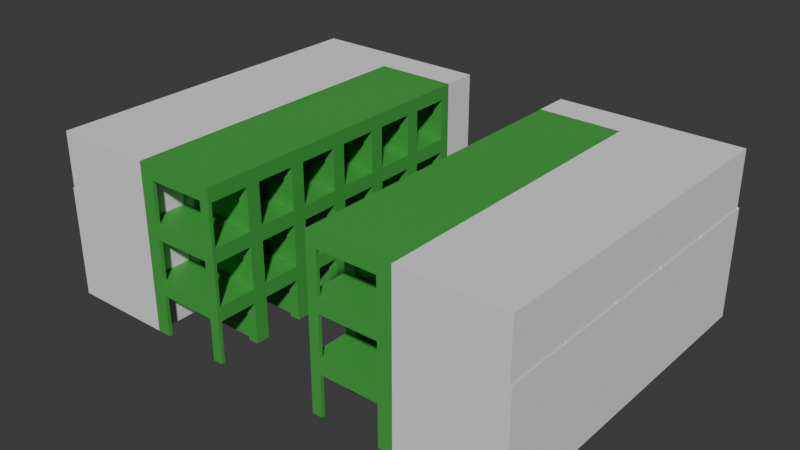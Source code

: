 # Source: pods_modular_version_B-medium25.blend  (saved by Blender 5.1.29; exported with 4.5.12 LTS)
import bpy
from mathutils import Matrix  # noqa: F401  (used for matrix-valued properties, if any)

bpy.ops.wm.read_factory_settings(use_empty=True)
scene = bpy.context.scene
scene.name = 'Scene'

# ---- collections
col_collection = bpy.data.collections.new('Collection'); scene.collection.children.link(col_collection)
col_pody = bpy.data.collections.new('pody'); col_collection.children.link(col_pody)
col_hydraulika_i_wentylacja = bpy.data.collections.new('hydraulika i wentylacja'); col_collection.children.link(col_hydraulika_i_wentylacja)
col_elektryka = bpy.data.collections.new('elektryka'); col_collection.children.link(col_elektryka)
col_toalety = bpy.data.collections.new('toalety'); col_collection.children.link(col_toalety)

# ---- materials (node trees are filled in below, after node groups)
mat_a1_material = bpy.data.materials.new('A1-material')
mat_a1_material.use_backface_culling = True
mat_a1_material_001 = bpy.data.materials.new('A1-material.001')
mat_a1_material_001.use_backface_culling = True

# ---- material node trees
mat_a1_material.use_nodes = True; mat_a1_material.node_tree.nodes.clear()
_N = mat_a1_material.node_tree.nodes; _L = mat_a1_material.node_tree.links
n0 = _N.new('ShaderNodeBsdfPrincipled'); n0.name = 'Principled BSDF'; n0.location = (-200, 100)
n0.inputs[0].default_value = (0.05952, 0.3817, 0.06072, 1.0)
n1 = _N.new('ShaderNodeOutputMaterial'); n1.name = 'Material Output'; n1.location = (200, 100)
_L.new(n0.outputs[0], n1.inputs[0])
n1.is_active_output = True
mat_a1_material_001.use_nodes = True; mat_a1_material_001.node_tree.nodes.clear()
_N = mat_a1_material_001.node_tree.nodes; _L = mat_a1_material_001.node_tree.links
n0 = _N.new('ShaderNodeBsdfPrincipled'); n0.name = 'Principled BSDF'; n0.location = (-200, 100)
n0.inputs[0].default_value = (0.05952, 0.3817, 0.06072, 1.0)
n0.inputs[4].default_value = 0.6
n1 = _N.new('ShaderNodeOutputMaterial'); n1.name = 'Material Output'; n1.location = (200, 100)
_L.new(n0.outputs[0], n1.inputs[0])
n1.is_active_output = True

# ---- world
world_world = bpy.data.worlds.new('World'); scene.world = world_world
world_world.use_nodes = True; world_world.node_tree.nodes.clear()
_N = world_world.node_tree.nodes; _L = world_world.node_tree.links
n0 = _N.new('ShaderNodeOutputWorld'); n0.name = 'World Output'; n0.location = (200, 100)
n1 = _N.new('ShaderNodeBackground'); n1.name = 'Background'; n1.location = (-200, 100)
n1.inputs[0].default_value = (0.05088, 0.05088, 0.05088, 1.0)
_L.new(n1.outputs[0], n0.inputs[0])
n0.is_active_output = True
world_world.color = (0.05088, 0.05088, 0.05088)
world_world.sun_shadow_jitter_overblur = 0.0

# ---- meshes
me_cube_001 = bpy.data.meshes.new('Cube.001')
me_cube_001.from_pydata([(0.4099, 1.3, 1.6), (0.0, 0.0, 1.192), (-2.861e-06, 1.3, 1.6), (-2.861e-06, -4.768e-07, 1.6), (2.4, 0.0, 1.492), (0.4099, -4.768e-07, 1.6), (2.4, 1.3, 1.6), (2.4, -4.768e-07, 1.6), (0.4099, 0.0, 1.492), (0.0, 1.3, 1.192), (0.08, 1.3, 1.192), (0.4099, 1.3, 1.492), (2.4, 1.3, 1.492), (-2.861e-06, 1.5, 1.6), (0.4099, 1.5, 1.6), (2.4, 1.5, 1.6), (0.0, 1.5, 1.192), (2.4, 1.5, 1.492), (0.0, 1.5, 1.192e-07), (0.0, 1.3, 1.192e-07), (0.4099, 1.5, 1.192e-07), (0.4099, 1.3, 1.192e-07), (2.4, 1.5, 1.192e-07), (2.105, 0.0, 0.0), (0.08, 1.3, 1.192e-07), (0.4099, 1.3, 1.192), (2.4, 1.3, 1.192), (0.7398, 1.206, 1.492), (2.4, 1.206, 1.492), (0.4099, 1.198, 1.192), (0.4099, 1.198, 1.492), (2.4, 1.198, 1.492), (2.4, 1.198, 1.192), (2.4, 0.09837, 1.492), (2.4, 0.1, 1.192), (0.4099, 0.0, 1.192), (0.4099, 0.1, 1.192), (2.4, 0.0, 1.192), (0.7398, 0.1, 1.492), (2.105, 0.0, 1.192), (2.105, 1.3, 1.192e-07), (2.105, 1.3, 1.192), (2.105, 1.198, 1.192), (2.105, 0.1, 1.192), (2.4, 1.3, 1.192e-07), (2.105, 1.198, 0.0), (2.4, 1.198, 0.0), (2.4, 0.0, 0.0), (2.4, 0.1, 0.0), (2.105, 0.1, 0.0), (2.105, 0.1, 1.492), (2.105, 1.198, 1.492), (2.4, 1.5, 1.192), (0.0, 0.1, 1.192), (0.0, 0.1, 0.0), (0.0, 0.0, 0.0), (0.4099, 0.1, 0.0), (0.4099, 0.0, 0.0), (0.0, 1.198, 1.192), (0.08, 1.198, 1.192), (0.08, 1.3, 3.576e-07), (2.384e-07, 1.3, 2.384e-07), (0.4099, 1.3, 1.192e-07), (0.4099, 1.198, 1.192e-07), (2.384e-07, 1.198, 1.192e-07), (0.08, 1.198, 1.192e-07)], [], [(9, 58, 53, 1, 3, 2), (2, 3, 5, 0), (0, 5, 7, 6), (5, 3, 1, 35, 8), (6, 7, 4, 28, 12), (5, 8, 4, 7), (1, 53, 54, 55), (15, 6, 12, 17), (14, 0, 6, 15), (13, 2, 0, 14), (16, 9, 2, 13), (9, 16, 18, 19), (60, 62, 63, 65), (18, 24, 19), (21, 20, 22, 44, 40), (24, 18, 20, 21), (41, 25, 21, 40), (52, 26, 44, 22), (61, 60, 65, 64), (14, 15, 22, 20), (26, 12, 31, 32), (36, 29, 27, 38), (51, 30, 29, 42), (42, 41, 40, 45), (12, 11, 30, 51, 31), (18, 13, 14, 20), (34, 33, 4, 37), (34, 37, 47, 48), (50, 43, 36, 38), (35, 39, 37, 4, 8), (25, 41, 42, 29), (40, 44, 46, 45), (26, 32, 46, 44), (32, 42, 45, 46), (41, 26, 44, 40), (36, 43, 39, 35), (49, 48, 47, 23), (39, 43, 49, 23), (37, 39, 23, 47), (43, 34, 48, 49), (50, 33, 31, 51), (31, 32, 42, 51), (51, 50, 38, 27), (33, 34, 32, 31), (43, 50, 51, 42), (34, 43, 42, 32), (17, 12, 26, 52), (29, 36, 53, 58, 59), (54, 56, 57, 55), (36, 35, 57, 56), (53, 36, 56, 54), (35, 1, 55, 57), (59, 58, 64, 65), (10, 25, 62, 60), (9, 10, 60, 61), (29, 59, 65, 63), (25, 29, 63, 62), (58, 9, 61, 64)])
_uv = me_cube_001.uv_layers.new(name='UVMap')
_uv.uv.foreach_set('vector', [0.5, 0.0, 0.5312, 0.0, 0.5625, 0.0, 0.625, 0.0, 0.625, 0.25, 0.5, 0.25, 0.5, 0.25, 0.625, 0.25, 0.625, 0.5, 0.5, 0.5, 0.5, 0.5, 0.625, 0.5, 0.625, 0.5, 0.5, 0.5, 0.625, 0.5, 0.875, 0.5, 0.875, 0.75, 0.6861, 0.8723, 0.625, 0.5666, 0.5, 0.5, 0.625, 0.5, 0.625, 0.5666, 0.5103, 0.5666, 0.5, 0.5666, 0.625, 0.5, 0.625, 0.5666, 0.625, 0.5666, 0.625, 0.5, 0.625, 0.0, 0.5625, 0.0, 0.5625, 0.0, 0.625, 0.0, 0.4375, 0.5, 0.5, 0.5, 0.5, 0.5666, 0.4375, 0.5666, 0.4375, 0.5, 0.5, 0.5, 0.5, 0.5, 0.4375, 0.5, 0.4375, 0.25, 0.5, 0.25, 0.5, 0.5, 0.4375, 0.5, 0.4375, 0.0, 0.5, 0.0, 0.5, 0.25, 0.4375, 0.25, 0.5, 0.0, 0.4375, 0.0, 0.4375, 0.0, 0.5, 0.0, 0.5306, 0.9029, 0.5, 0.5666, 0.5433, 0.9004, 0.5373, 0.4502, 0.4528, 0.9181, 0.5306, 0.9029, 0.5, 0.0, 0.5, 0.5666, 0.4375, 0.5666, 0.4375, 0.5666, 0.5, 0.5666, 0.5, 0.5666, 0.5306, 0.9029, 0.4528, 0.9181, 0.4375, 0.5666, 0.5, 0.5666, 0.5, 0.5666, 0.5, 0.5666, 0.5, 0.5666, 0.5, 0.5666, 0.4375, 0.5666, 0.5, 0.5666, 0.5, 0.5666, 0.4375, 0.5666, 0.5, 0.0, 0.5306, 0.9029, 0.5373, 0.4502, 0.5312, 0.0, 0.4375, 0.5, 0.4375, 0.5, 0.4375, 0.5666, 0.4375, 0.5666, 0.5, 0.5666, 0.5, 0.5666, 0.5, 0.5666, 0.5, 0.5666, 0.6147, 0.8863, 0.5433, 0.9004, 0.5103, 0.5666, 0.5676, 0.5666, 0.5, 0.5666, 0.5, 0.5666, 0.5, 0.5666, 0.5, 0.5666, 0.5, 0.5666, 0.5, 0.5666, 0.5, 0.5666, 0.5, 0.5666, 0.0, 0.0, 0.0, 0.0, 0.0, 0.0, 0.0, 0.0, 0.0, 0.0, 0.4528, 0.9181, 0.4375, 0.25, 0.4375, 0.5, 0.4375, 0.5666, 0.5, 0.5666, 0.5, 0.5666, 0.5, 0.5666, 0.5, 0.5666, 0.5, 0.5666, 0.5, 0.5666, 0.5, 0.5666, 0.5, 0.5666, 0.5, 0.5666, 0.5, 0.5666, 0.5, 0.5666, 0.5, 0.5666, 0.5, 0.5666, 0.5, 0.5666, 0.5, 0.5666, 0.625, 0.5666, 0.625, 0.5666, 0.5, 0.5666, 0.5, 0.5666, 0.5, 0.5666, 0.5, 0.5666, 0.5, 0.5666, 0.5, 0.5666, 0.5, 0.5666, 0.5, 0.5666, 0.5, 0.5666, 0.5, 0.5666, 0.5, 0.5666, 0.5, 0.5666, 0.5, 0.5666, 0.5, 0.5666, 0.5, 0.5666, 0.5, 0.5666, 0.0, 0.0, 0.0, 0.0, 0.0, 0.0, 0.0, 0.0, 0.5, 0.5666, 0.5, 0.5666, 0.5, 0.5666, 0.5, 0.5666, 0.5, 0.5666, 0.5, 0.5666, 0.5, 0.5666, 0.5, 0.5666, 0.5, 0.5666, 0.5, 0.5666, 0.5, 0.5666, 0.5, 0.5666, 0.5, 0.5666, 0.5, 0.5666, 0.5, 0.5666, 0.5, 0.5666, 0.5, 0.5666, 0.5, 0.5666, 0.5, 0.5666, 0.5, 0.5666, 0.0, 0.0, 0.0, 0.0, 0.0, 0.0, 0.0, 0.0, 0.5, 0.5666, 0.5, 0.5666, 0.5, 0.5666, 0.5, 0.5666, 0.5, 0.5666, 0.5, 0.5666, 0.5676, 0.5666, 0.5103, 0.5666, 0.0, 0.0, 0.0, 0.0, 0.0, 0.0, 0.0, 0.0, 0.5, 0.5666, 0.5, 0.5666, 0.5, 0.5666, 0.5, 0.5666, 0.5, 0.5666, 0.5, 0.5666, 0.5, 0.5666, 0.5, 0.5666, 0.4375, 0.5666, 0.5, 0.5666, 0.5, 0.5666, 0.4375, 0.5666, 0.5433, 0.9004, 0.6147, 0.8863, 0.5625, 0.0, 0.5312, 0.0, 0.5373, 0.4502, 0.5625, 0.0, 0.6147, 0.8863, 0.6861, 0.8723, 0.625, 0.0, 0.5, 0.5666, 0.5, 0.5666, 0.5, 0.5666, 0.5, 0.5666, 0.5625, 0.0, 0.6147, 0.8863, 0.6147, 0.8863, 0.5625, 0.0, 0.6861, 0.8723, 0.875, 0.75, 0.875, 0.75, 0.6861, 0.8723, 0.5373, 0.4502, 0.5312, 0.0, 0.5312, 0.0, 0.5373, 0.4502, 0.0, 0.0, 0.0, 0.0, 0.0, 0.0, 0.0, 0.0, 0.0, 0.0, 0.0, 0.0, 0.0, 0.0, 0.0, 0.0, 0.5433, 0.9004, 0.5373, 0.4502, 0.5373, 0.4502, 0.5433, 0.9004, 0.5, 0.5666, 0.5, 0.5666, 0.5, 0.5666, 0.5, 0.5666, 0.5312, 0.0, 0.5, 0.0, 0.5, 0.0, 0.5312, 0.0])
me_cube_001.materials.append(mat_a1_material)
me_cube_001.materials.append(mat_a1_material_001)
me_cube_001.materials.append(None)
me_cube_001.update()
me_cube = bpy.data.meshes.new('Cube')
me_cube.from_pydata([(-2.0, -2.0, 0.0), (-2.0, -2.0, 2.0), (-2.0, -2.384e-07, 0.0), (-2.0, -2.384e-07, 2.0), (0.0, -2.0, 0.0), (0.0, -2.0, 2.0), (0.0, -2.384e-07, 0.0), (0.0, -2.384e-07, 2.0), (-2.0, -2.0, 1.333), (-2.0, -2.384e-07, 1.333), (-5.9, -2.0, 1.333), (-5.9, -2.0, 2.0), (-5.9, -2.384e-07, 2.0), (-5.9, -2.384e-07, 1.333)], [], [(1, 3, 12, 11), (2, 9, 3, 7, 6), (6, 7, 5, 4), (4, 5, 1, 8, 0), (2, 6, 4, 0), (7, 3, 1, 5), (0, 8, 9, 2), (10, 11, 12, 13), (3, 9, 13, 12), (9, 8, 10, 13), (8, 1, 11, 10)])
_uv = me_cube.uv_layers.new(name='UVMap')
_uv.uv.foreach_set('vector', [0.875, 0.75, 0.875, 0.5, 0.875, 0.5, 0.875, 0.75, 0.375, 0.25, 0.5, 0.25, 0.625, 0.25, 0.625, 0.5, 0.375, 0.5, 0.375, 0.5, 0.625, 0.5, 0.625, 0.75, 0.375, 0.75, 0.375, 0.75, 0.625, 0.75, 0.625, 1.0, 0.5, 1.0, 0.375, 1.0, 0.125, 0.5, 0.375, 0.5, 0.375, 0.75, 0.125, 0.75, 0.625, 0.5, 0.875, 0.5, 0.875, 0.75, 0.625, 0.75, 0.375, 0.0, 0.5, 0.0, 0.5, 0.25, 0.375, 0.25, 0.5, 0.0, 0.625, 0.0, 0.625, 0.25, 0.5, 0.25, 0.625, 0.25, 0.5, 0.25, 0.5, 0.25, 0.625, 0.25, 0.5, 0.25, 0.5, 0.0, 0.5, 0.0, 0.5, 0.25, 0.5, 1.0, 0.625, 1.0, 0.625, 1.0, 0.5, 1.0])
me_cube.update()
me_cube_002 = bpy.data.meshes.new('Cube.002')
me_cube_002.from_pydata([(0.0, -2.0, 0.0), (0.0, -2.0, 2.0), (0.0, 0.0, 0.0), (0.0, 0.0, 2.0), (2.0, -2.0, 0.0), (2.0, -2.0, 2.0), (2.0, 0.0, 0.0), (2.0, 0.0, 2.0)], [], [(0, 1, 3, 2), (2, 3, 7, 6), (6, 7, 5, 4), (4, 5, 1, 0), (2, 6, 4, 0), (7, 3, 1, 5)])
_uv = me_cube_002.uv_layers.new(name='UVMap')
_uv.uv.foreach_set('vector', [0.375, 0.0, 0.625, 0.0, 0.625, 0.25, 0.375, 0.25, 0.375, 0.25, 0.625, 0.25, 0.625, 0.5, 0.375, 0.5, 0.375, 0.5, 0.625, 0.5, 0.625, 0.75, 0.375, 0.75, 0.375, 0.75, 0.625, 0.75, 0.625, 1.0, 0.375, 1.0, 0.125, 0.5, 0.375, 0.5, 0.375, 0.75, 0.125, 0.75, 0.625, 0.5, 0.875, 0.5, 0.875, 0.75, 0.625, 0.75])
me_cube_002.update()
me_cube_004 = bpy.data.meshes.new('Cube.004')
me_cube_004.from_pydata([(2.0, -10.0, 0.0), (2.0, -10.0, 3.2), (0.0, -10.0, 0.0), (0.0, -10.0, 3.2), (2.0, -8.0, 0.0), (2.0, -8.0, 3.2), (0.0, -8.0, 0.0), (0.0, -8.05, 0.0), (2.0, -8.05, 3.2), (0.0, -8.05, 3.2), (2.0, -8.05, 0.0), (0.0, -8.0, 3.2), (1.95, -10.0, 0.0), (1.95, -10.0, 3.2), (1.95, -8.05, 0.0), (1.95, -8.05, 3.2), (2.0, -9.25, 0.0), (2.0, -9.25, 3.2), (1.95, -9.25, 3.2), (1.95, -9.25, 0.0)], [], [(7, 2, 3, 9), (12, 0, 1, 13), (14, 19, 12, 2, 7), (6, 4, 5, 11), (19, 12, 0, 16), (14, 15, 8, 10), (4, 6, 7, 14, 10), (5, 4, 10, 8), (11, 5, 8, 15, 9), (6, 11, 9, 7), (7, 9, 15, 14), (9, 3, 13, 18, 15), (2, 12, 13, 3), (18, 13, 12, 19), (17, 8, 10, 16), (1, 17, 16, 0), (15, 18, 19, 14), (14, 19, 16, 10)])
_uv = me_cube_004.uv_layers.new(name='UVMap')
_uv.uv.foreach_set('vector', [0.375, 0.7043, 0.375, 0.75, 0.625, 0.75, 0.625, 0.7043, 0.375, 0.875, 0.375, 1.0, 0.625, 1.0, 0.625, 0.875, 0.25, 0.7043, 0.25, 0.7272, 0.25, 0.75, 0.375, 0.75, 0.375, 0.7043, 0.375, 0.7, 0.125, 0.7, 0.875, 0.7, 0.625, 0.7, 0.75, 0.7272, 0.75, 0.75, 0.875, 0.75, 0.875, 0.7272, 0.25, 0.7, 0.75, 0.7, 0.875, 0.7, 0.125, 0.7, 0.125, 0.7, 0.375, 0.7, 0.375, 0.7, 0.25, 0.7, 0.125, 0.7, 0.875, 0.7, 0.125, 0.7, 0.125, 0.7, 0.875, 0.7, 0.625, 0.7, 0.875, 0.7, 0.875, 0.7, 0.75, 0.7, 0.625, 0.7, 0.375, 0.7, 0.625, 0.7, 0.625, 0.7, 0.375, 0.7, 0.375, 0.7, 0.625, 0.7, 0.75, 0.7, 0.25, 0.7, 0.625, 0.7043, 0.625, 0.75, 0.75, 0.75, 0.75, 0.7272, 0.75, 0.7043, 0.375, 0.75, 0.375, 0.875, 0.625, 0.875, 0.625, 0.75, 0.75, 0.7272, 0.75, 0.75, 0.75, 0.75, 0.75, 0.7272, 0.0, 0.0, 0.0, 0.0, 0.0, 0.0, 0.0, 0.0, 0.0, 0.0, 0.0, 0.0, 0.0, 0.0, 0.0, 0.0, 0.75, 0.7043, 0.75, 0.7272, 0.75, 0.7272, 0.75, 0.7043, 0.75, 0.7043, 0.75, 0.7272, 0.875, 0.7272, 0.875, 0.7043])
me_cube_004.update()

# ---- objects
ob_pod = bpy.data.objects.new('pod', me_cube_001)
ob_pod_001 = bpy.data.objects.new('pod.001', me_cube_001)
ob_pod_002 = bpy.data.objects.new('pod.002', me_cube_001)
ob_pod_003 = bpy.data.objects.new('pod.003', me_cube_001)
ob_pod_004 = bpy.data.objects.new('pod.004', me_cube_001)
ob_pod_005 = bpy.data.objects.new('pod.005', me_cube_001)
ob_pod_006 = bpy.data.objects.new('pod.006', me_cube_001)
ob_pod_007 = bpy.data.objects.new('pod.007', me_cube_001)
ob_pod_008 = bpy.data.objects.new('pod.008', me_cube_001)
ob_pod_009 = bpy.data.objects.new('pod.009', me_cube_001)
ob_pod_010 = bpy.data.objects.new('pod.010', me_cube_001)
ob_pod_011 = bpy.data.objects.new('pod.011', me_cube_001)
ob_pod_012 = bpy.data.objects.new('pod.012', me_cube_001)
ob_pod_013 = bpy.data.objects.new('pod.013', me_cube_001)
ob_pod_014 = bpy.data.objects.new('pod.014', me_cube_001)
ob_pod_015 = bpy.data.objects.new('pod.015', me_cube_001)
ob_pod_016 = bpy.data.objects.new('pod.016', me_cube_001)
ob_pod_017 = bpy.data.objects.new('pod.017', me_cube_001)
ob_pod_018 = bpy.data.objects.new('pod.018', me_cube_001)
ob_pod_019 = bpy.data.objects.new('pod.019', me_cube_001)
ob_pod_020 = bpy.data.objects.new('pod.020', me_cube_001)
ob_pod_021 = bpy.data.objects.new('pod.021', me_cube_001)
ob_pod_022 = bpy.data.objects.new('pod.022', me_cube_001)
ob_pod_023 = bpy.data.objects.new('pod.023', me_cube_001)
ob_pod_024 = bpy.data.objects.new('pod.024', me_cube_001)
ob_pod_025 = bpy.data.objects.new('pod.025', me_cube_001)
ob_pod_026 = bpy.data.objects.new('pod.026', me_cube_001)
ob_pod_027 = bpy.data.objects.new('pod.027', me_cube_001)
ob_pod_028 = bpy.data.objects.new('pod.028', me_cube_001)
ob_pod_029 = bpy.data.objects.new('pod.029', me_cube_001)
ob_pod_030 = bpy.data.objects.new('pod.030', me_cube_001)
ob_pod_031 = bpy.data.objects.new('pod.031', me_cube_001)
ob_pod_032 = bpy.data.objects.new('pod.032', me_cube_001)
ob_pod_033 = bpy.data.objects.new('pod.033', me_cube_001)
ob_pod_034 = bpy.data.objects.new('pod.034', me_cube_001)
ob_pod_035 = bpy.data.objects.new('pod.035', me_cube_001)
ob_przestrze__na_hydraulik__i_wentylacj = bpy.data.objects.new('przestrzeń na hydraulikę i wentylację', me_cube)
ob_przestrze__na_hydraulik__i_wentylacj__001 = bpy.data.objects.new('przestrzeń na hydraulikę i wentylację.001', me_cube)
ob_przestrze__na_elektryk = bpy.data.objects.new('przestrzeń na elektrykę', me_cube_002)
ob_przestrze__na_elektryk__001 = bpy.data.objects.new('przestrzeń na elektrykę.001', me_cube_002)
ob_przestrze__na_toalety_002 = bpy.data.objects.new('przestrzeń na toalety.002', me_cube_004)
ob_przestrze__na_toalety_003 = bpy.data.objects.new('przestrzeń na toalety.003', me_cube_004)
ob_przestrze__na_toalety_001 = bpy.data.objects.new('przestrzeń na toalety.001', me_cube_004)
ob_przestrze__na_toalety_004 = bpy.data.objects.new('przestrzeń na toalety.004', me_cube_004)
ob_przestrze__na_toalety_005 = bpy.data.objects.new('przestrzeń na toalety.005', me_cube_004)
ob_przestrze__na_toalety_006 = bpy.data.objects.new('przestrzeń na toalety.006', me_cube_004)
ob_przestrze__na_toalety_007 = bpy.data.objects.new('przestrzeń na toalety.007', me_cube_004)
ob_przestrze__na_toalety_008 = bpy.data.objects.new('przestrzeń na toalety.008', me_cube_004)
ob_przestrze__na_toalety_009 = bpy.data.objects.new('przestrzeń na toalety.009', me_cube_004)
ob_przestrze__na_toalety_010 = bpy.data.objects.new('przestrzeń na toalety.010', me_cube_004)

# ---- transforms, parenting, visibility, modifiers, constraints
ob_pod.location = (0.0, 0.0, 0.0)
ob_pod_001.location = (0.0, 1.5, 0.0)
ob_pod_002.location = (0.0, 3.0, -1.49e-08)
ob_pod_003.location = (2.861e-06, 4.5, 1.192e-07)
ob_pod_004.location = (2.861e-06, 6.0, 1.192e-07)
ob_pod_005.location = (2.861e-06, 7.5, 1.192e-07)
ob_pod_006.location = (-2.861e-06, 0.0, 1.6)
ob_pod_007.location = (-2.861e-06, 1.5, 1.6)
ob_pod_008.location = (-2.861e-06, 3.0, 1.6)
ob_pod_009.location = (0.0, 4.5, 1.6)
ob_pod_010.location = (0.0, 6.0, 1.6)
ob_pod_011.location = (0.0, 7.5, 1.6)
ob_pod_012.location = (-2.861e-06, 0.0, 3.2)
ob_pod_013.location = (-2.861e-06, 1.5, 3.2)
ob_pod_014.location = (-2.861e-06, 3.0, 3.2)
ob_pod_015.location = (0.0, 4.5, 3.2)
ob_pod_016.location = (0.0, 6.0, 3.2)
ob_pod_017.location = (0.0, 7.5, 3.2)
ob_pod_018.location = (7.89, 0.0, 0.0)
ob_pod_018.scale = (-1.0, 1.0, 1.0)
ob_pod_019.location = (7.89, 1.5, 0.0)
ob_pod_019.scale = (-1.0, 1.0, 1.0)
ob_pod_020.location = (7.89, 3.0, 0.0)
ob_pod_020.scale = (-1.0, 1.0, 1.0)
ob_pod_021.location = (7.89, 4.5, 1.192e-07)
ob_pod_021.scale = (-1.0, 1.0, 1.0)
ob_pod_022.location = (7.89, 6.0, 1.192e-07)
ob_pod_022.scale = (-1.0, 1.0, 1.0)
ob_pod_023.location = (7.89, 7.5, 1.192e-07)
ob_pod_023.scale = (-1.0, 1.0, 1.0)
ob_pod_024.location = (7.89, 0.0, 1.6)
ob_pod_024.scale = (-1.0, 1.0, 1.0)
ob_pod_025.location = (7.89, 1.5, 1.6)
ob_pod_025.scale = (-1.0, 1.0, 1.0)
ob_pod_026.location = (7.89, 3.0, 1.6)
ob_pod_026.scale = (-1.0, 1.0, 1.0)
ob_pod_027.location = (7.89, 4.5, 1.6)
ob_pod_027.scale = (-1.0, 1.0, 1.0)
ob_pod_028.location = (7.89, 6.0, 1.6)
ob_pod_028.scale = (-1.0, 1.0, 1.0)
ob_pod_029.location = (7.89, 7.5, 1.6)
ob_pod_029.scale = (-1.0, 1.0, 1.0)
ob_pod_030.location = (7.89, 0.0, 3.2)
ob_pod_030.scale = (-1.0, 1.0, 1.0)
ob_pod_031.location = (7.89, 1.5, 3.2)
ob_pod_031.scale = (-1.0, 1.0, 1.0)
ob_pod_032.location = (7.89, 3.0, 3.2)
ob_pod_032.scale = (-1.0, 1.0, 1.0)
ob_pod_033.location = (7.89, 4.5, 3.2)
ob_pod_033.scale = (-1.0, 1.0, 1.0)
ob_pod_034.location = (7.89, 6.0, 3.2)
ob_pod_034.scale = (-1.0, 1.0, 1.0)
ob_pod_035.location = (7.89, 7.5, 3.2)
ob_pod_035.scale = (-1.0, 1.0, 1.0)
ob_przestrze__na_hydraulik__i_wentylacj.location = (0.0, 10.0, 0.0)
ob_przestrze__na_hydraulik__i_wentylacj.scale = (0.5, 5.0, 2.4)
ob_przestrze__na_hydraulik__i_wentylacj__001.location = (7.89, 10.0, 0.0)
ob_przestrze__na_hydraulik__i_wentylacj__001.scale = (-0.5, 5.0, 2.4)
ob_przestrze__na_elektryk.location = (0.0, 10.0, 0.0)
ob_przestrze__na_elektryk.scale = (1.2, 0.5, 2.4)
ob_przestrze__na_elektryk__001.location = (7.89, 10.0, 0.0)
ob_przestrze__na_elektryk__001.scale = (-1.2, 0.5, 2.4)
ob_przestrze__na_toalety_002.location = (8.89, 10.0, 0.0)
ob_przestrze__na_toalety_003.location = (8.89, 12.0, 0.0)
ob_przestrze__na_toalety_001.location = (8.89, 14.0, 0.0)
ob_przestrze__na_toalety_004.location = (8.89, 16.0, 0.0)
ob_przestrze__na_toalety_005.location = (8.89, 18.0, 0.0)
ob_przestrze__na_toalety_006.location = (-1.0, 10.0, 0.0)
ob_przestrze__na_toalety_006.scale = (-1.0, 1.0, 1.0)
ob_przestrze__na_toalety_007.location = (-1.0, 12.0, 0.0)
ob_przestrze__na_toalety_007.scale = (-1.0, 1.0, 1.0)
ob_przestrze__na_toalety_008.location = (-1.0, 14.0, 0.0)
ob_przestrze__na_toalety_008.scale = (-1.0, 1.0, 1.0)
ob_przestrze__na_toalety_009.location = (-1.0, 16.0, 0.0)
ob_przestrze__na_toalety_009.scale = (-1.0, 1.0, 1.0)
ob_przestrze__na_toalety_010.location = (-1.0, 18.0, 0.0)
ob_przestrze__na_toalety_010.scale = (-1.0, 1.0, 1.0)

# ---- collection membership
col_pody.objects.link(ob_pod)
col_pody.objects.link(ob_pod_001)
col_pody.objects.link(ob_pod_002)
col_pody.objects.link(ob_pod_003)
col_pody.objects.link(ob_pod_004)
col_pody.objects.link(ob_pod_005)
col_pody.objects.link(ob_pod_006)
col_pody.objects.link(ob_pod_007)
col_pody.objects.link(ob_pod_008)
col_pody.objects.link(ob_pod_009)
col_pody.objects.link(ob_pod_010)
col_pody.objects.link(ob_pod_011)
col_pody.objects.link(ob_pod_012)
col_pody.objects.link(ob_pod_013)
col_pody.objects.link(ob_pod_014)
col_pody.objects.link(ob_pod_015)
col_pody.objects.link(ob_pod_016)
col_pody.objects.link(ob_pod_017)
col_pody.objects.link(ob_pod_018)
col_pody.objects.link(ob_pod_019)
col_pody.objects.link(ob_pod_020)
col_pody.objects.link(ob_pod_021)
col_pody.objects.link(ob_pod_022)
col_pody.objects.link(ob_pod_023)
col_pody.objects.link(ob_pod_024)
col_pody.objects.link(ob_pod_025)
col_pody.objects.link(ob_pod_026)
col_pody.objects.link(ob_pod_027)
col_pody.objects.link(ob_pod_028)
col_pody.objects.link(ob_pod_029)
col_pody.objects.link(ob_pod_030)
col_pody.objects.link(ob_pod_031)
col_pody.objects.link(ob_pod_032)
col_pody.objects.link(ob_pod_033)
col_pody.objects.link(ob_pod_034)
col_pody.objects.link(ob_pod_035)
col_hydraulika_i_wentylacja.objects.link(ob_przestrze__na_hydraulik__i_wentylacj)
col_hydraulika_i_wentylacja.objects.link(ob_przestrze__na_hydraulik__i_wentylacj__001)
col_elektryka.objects.link(ob_przestrze__na_elektryk)
col_elektryka.objects.link(ob_przestrze__na_elektryk__001)
col_toalety.objects.link(ob_przestrze__na_toalety_002)
col_toalety.objects.link(ob_przestrze__na_toalety_003)
col_toalety.objects.link(ob_przestrze__na_toalety_001)
col_toalety.objects.link(ob_przestrze__na_toalety_004)
col_toalety.objects.link(ob_przestrze__na_toalety_005)
col_toalety.objects.link(ob_przestrze__na_toalety_006)
col_toalety.objects.link(ob_przestrze__na_toalety_007)
col_toalety.objects.link(ob_przestrze__na_toalety_008)
col_toalety.objects.link(ob_przestrze__na_toalety_009)
col_toalety.objects.link(ob_przestrze__na_toalety_010)

# ---- scene / render settings (as saved in the file)
scene.frame_start = 1; scene.frame_end = 250; scene.frame_set(1)
scene.render.engine = 'BLENDER_EEVEE_NEXT'
scene.render.bake_bias = 0.0
scene.render.bake_samples = 0
scene.cycles.sampling_pattern = 'TABULATED_SOBOL'
scene.eevee.use_volume_custom_range = False
bpy.context.view_layer.update()

# ---- added for rendering (the .blend has no active camera and no usable light): camera, sun
cam_auto = bpy.data.cameras.new('AutoCamera')
cam_auto.lens = 50.0
cam_auto.sensor_width = 36.0
cam_auto.clip_end = 1000.0
ob_auto_camera = bpy.data.objects.new('AutoCamera', cam_auto)
scene.collection.objects.link(ob_auto_camera)
ob_auto_camera.location = (20.3909, -14.7353, 15.5569)
ob_auto_camera.rotation_euler = (1.09748, -7.21219e-08, 0.694738)
scene.camera = ob_auto_camera
light_auto_sun = bpy.data.lights.new('AutoSun', 'SUN')
light_auto_sun.energy = 3.0
light_auto_sun.angle = 0.0523599
ob_auto_sun = bpy.data.objects.new('AutoSun', light_auto_sun)
scene.collection.objects.link(ob_auto_sun)
ob_auto_sun.rotation_euler = (0.872665, 0.174533, 0.523599)
bpy.context.view_layer.update()
